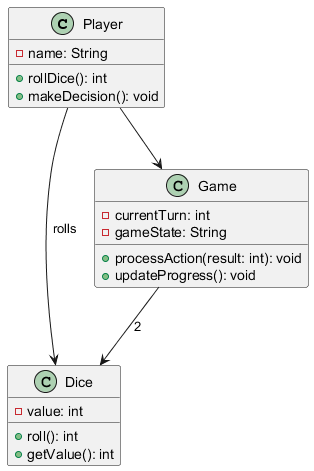

The diagram above was rendered by PlantUML. Its source (embedded in the PNG):
@startuml
class Player {
    - name: String
    + rollDice(): int
    + makeDecision(): void
}

class Dice {
    - value: int
    + roll(): int
    + getValue(): int
}

class Game {
    - currentTurn: int
    - gameState: String
    + processAction(result: int): void
    + updateProgress(): void
}

Player --> Game
Player --> Dice : "rolls"
Game --> Dice : "2"
@enduml